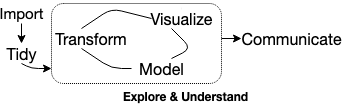

The diagram above was exported from draw.io. Its source (the exported page's mxGraphModel, read from the mxfile embedded in the PNG):
<mxGraphModel dx="1345" dy="880" grid="1" gridSize="10" guides="1" tooltips="1" connect="1" arrows="1" fold="1" page="1" pageScale="1" pageWidth="360" pageHeight="130" background="#ffffff" math="0" shadow="0">
  <root>
    <mxCell id="0" />
    <mxCell id="1" parent="0" />
    <mxCell id="2" value="&lt;font style=&quot;font-size: 15px&quot;&gt;Import&lt;/font&gt;" style="text;html=1;strokeColor=none;fillColor=none;align=center;verticalAlign=middle;whiteSpace=wrap;rounded=1;shadow=0;glass=0;dashed=1;dashPattern=1 1;fontColor=#000000;fontFamily=Helvetica Neue;" parent="1" vertex="1">
      <mxGeometry x="10" y="20" width="40" height="20" as="geometry" />
    </mxCell>
    <mxCell id="4" value="&lt;font style=&quot;font-size: 16px&quot;&gt;Tidy&lt;/font&gt;" style="text;html=1;strokeColor=none;fillColor=none;align=center;verticalAlign=middle;whiteSpace=wrap;rounded=1;shadow=0;glass=0;dashed=1;dashPattern=1 1;fontColor=#000000;fontFamily=Helvetica Neue;" parent="1" vertex="1">
      <mxGeometry x="10" y="60" width="40" height="20" as="geometry" />
    </mxCell>
    <mxCell id="5" value="&lt;font style=&quot;font-size: 16px&quot;&gt;Transform&lt;/font&gt;" style="text;html=1;strokeColor=none;fillColor=none;align=center;verticalAlign=middle;whiteSpace=wrap;rounded=1;shadow=0;glass=0;dashed=1;dashPattern=1 1;fontColor=#000000;fontFamily=Helvetica Neue;" parent="1" vertex="1">
      <mxGeometry x="80" y="45" width="40" height="20" as="geometry" />
    </mxCell>
    <mxCell id="6" value="&lt;font style=&quot;font-size: 16px&quot;&gt;Visualize&lt;/font&gt;" style="text;html=1;strokeColor=none;fillColor=none;align=center;verticalAlign=middle;whiteSpace=wrap;rounded=1;shadow=0;glass=0;dashed=1;dashPattern=1 1;fontColor=#000000;fontFamily=Helvetica Neue;" parent="1" vertex="1">
      <mxGeometry x="170" y="25" width="40" height="20" as="geometry" />
    </mxCell>
    <mxCell id="7" value="&lt;font style=&quot;font-size: 16px&quot;&gt;Communicate&lt;/font&gt;" style="text;html=1;strokeColor=none;fillColor=none;align=center;verticalAlign=middle;whiteSpace=wrap;rounded=1;shadow=0;glass=0;dashed=1;dashPattern=1 1;fontColor=#000000;direction=south;fontFamily=Helvetica Neue;" parent="1" vertex="1">
      <mxGeometry x="290" y="35" width="20" height="40" as="geometry" />
    </mxCell>
    <mxCell id="8" style="edgeStyle=orthogonalEdgeStyle;rounded=0;html=1;exitX=0.5;exitY=0;entryX=0.5;entryY=0;dashed=1;jettySize=auto;orthogonalLoop=1;strokeColor=#000000;strokeWidth=2;fontColor=#000000;fontFamily=Helvetica Neue;" parent="1" source="6" target="6" edge="1">
      <mxGeometry relative="1" as="geometry" />
    </mxCell>
    <mxCell id="10" value="&lt;font style=&quot;font-size: 16px&quot;&gt;Model&lt;/font&gt;" style="text;html=1;strokeColor=none;fillColor=none;align=center;verticalAlign=middle;whiteSpace=wrap;rounded=1;shadow=0;glass=0;dashed=1;dashPattern=1 1;fontColor=#000000;fontFamily=Helvetica Neue;" parent="1" vertex="1">
      <mxGeometry x="150" y="75" width="40" height="20" as="geometry" />
    </mxCell>
    <mxCell id="11" value="" style="endArrow=classic;html=1;strokeColor=#000000;strokeWidth=1;fontColor=#000000;entryX=0.5;entryY=0;exitX=0.5;exitY=1;fontFamily=Helvetica Neue;" parent="1" source="2" target="4" edge="1">
      <mxGeometry width="50" height="50" relative="1" as="geometry">
        <mxPoint x="-10" y="65" as="sourcePoint" />
        <mxPoint x="-10" y="115" as="targetPoint" />
      </mxGeometry>
    </mxCell>
    <mxCell id="14" value="&lt;font&gt;&lt;b&gt;Explore &amp;amp; Understand&lt;/b&gt;&lt;/font&gt;" style="text;html=1;strokeColor=none;fillColor=none;align=center;verticalAlign=middle;whiteSpace=wrap;rounded=1;shadow=0;glass=0;dashed=1;dashPattern=1 1;fontColor=#000000;direction=south;fontFamily=Helvetica Neue;" parent="1" vertex="1">
      <mxGeometry x="120" y="105" width="150" height="15" as="geometry" />
    </mxCell>
    <mxCell id="15" value="" style="endArrow=none;html=1;strokeColor=#000000;strokeWidth=1;fontColor=#000000;exitX=0.25;exitY=0;endFill=0;fontFamily=Helvetica Neue;" parent="1" source="5" edge="1">
      <mxGeometry width="50" height="50" relative="1" as="geometry">
        <mxPoint x="79.47368421052624" y="105" as="sourcePoint" />
        <mxPoint x="160" y="35" as="targetPoint" />
        <Array as="points">
          <mxPoint x="120" y="25" />
        </Array>
      </mxGeometry>
    </mxCell>
    <mxCell id="17" value="" style="endArrow=none;html=1;strokeColor=#000000;strokeWidth=1;fontColor=#000000;entryX=0.25;entryY=1;endFill=0;fontFamily=Helvetica Neue;" parent="1" target="5" edge="1">
      <mxGeometry x="100" y="35" width="50" height="50" as="geometry">
        <mxPoint x="140" y="85" as="sourcePoint" />
        <mxPoint x="180" y="45" as="targetPoint" />
        <Array as="points">
          <mxPoint x="120" y="85" />
        </Array>
      </mxGeometry>
    </mxCell>
    <mxCell id="20" value="" style="endArrow=none;html=1;strokeColor=#000000;strokeWidth=1;fontColor=#000000;exitX=0.25;exitY=1;entryX=0.75;entryY=0;endFill=0;fontFamily=Helvetica Neue;" parent="1" source="6" target="10" edge="1">
      <mxGeometry x="110" y="45" width="50" height="50" as="geometry">
        <mxPoint x="170" y="100" as="sourcePoint" />
        <mxPoint x="100" y="75" as="targetPoint" />
        <Array as="points">
          <mxPoint x="200" y="65" />
        </Array>
      </mxGeometry>
    </mxCell>
    <mxCell id="26" value="" style="endArrow=classic;html=1;strokeColor=#000000;strokeWidth=1;fontColor=#000000;exitX=0.5;exitY=1;fontFamily=Helvetica Neue;" parent="1" source="4" edge="1">
      <mxGeometry width="50" height="50" relative="1" as="geometry">
        <mxPoint x="10" y="205" as="sourcePoint" />
        <mxPoint x="60" y="85" as="targetPoint" />
        <Array as="points">
          <mxPoint x="40" y="85" />
        </Array>
      </mxGeometry>
    </mxCell>
    <mxCell id="28" value="" style="endArrow=classic;html=1;strokeColor=#000000;strokeWidth=1;fontColor=#000000;exitX=1;exitY=0.5;fontFamily=Helvetica Neue;" parent="1" edge="1">
      <mxGeometry x="40" y="45" width="50" height="50" as="geometry">
        <mxPoint x="230" y="55" as="sourcePoint" />
        <mxPoint x="250" y="55" as="targetPoint" />
      </mxGeometry>
    </mxCell>
    <mxCell id="31" value="" style="rounded=1;whiteSpace=wrap;html=1;shadow=0;glass=0;dashed=1;dashPattern=1 1;strokeColor=#000000;strokeWidth=1;fillColor=none;gradientColor=none;fontColor=#000000;fontFamily=Helvetica Neue;" parent="1" vertex="1">
      <mxGeometry x="60" y="20" width="170" height="80" as="geometry" />
    </mxCell>
  </root>
</mxGraphModel>